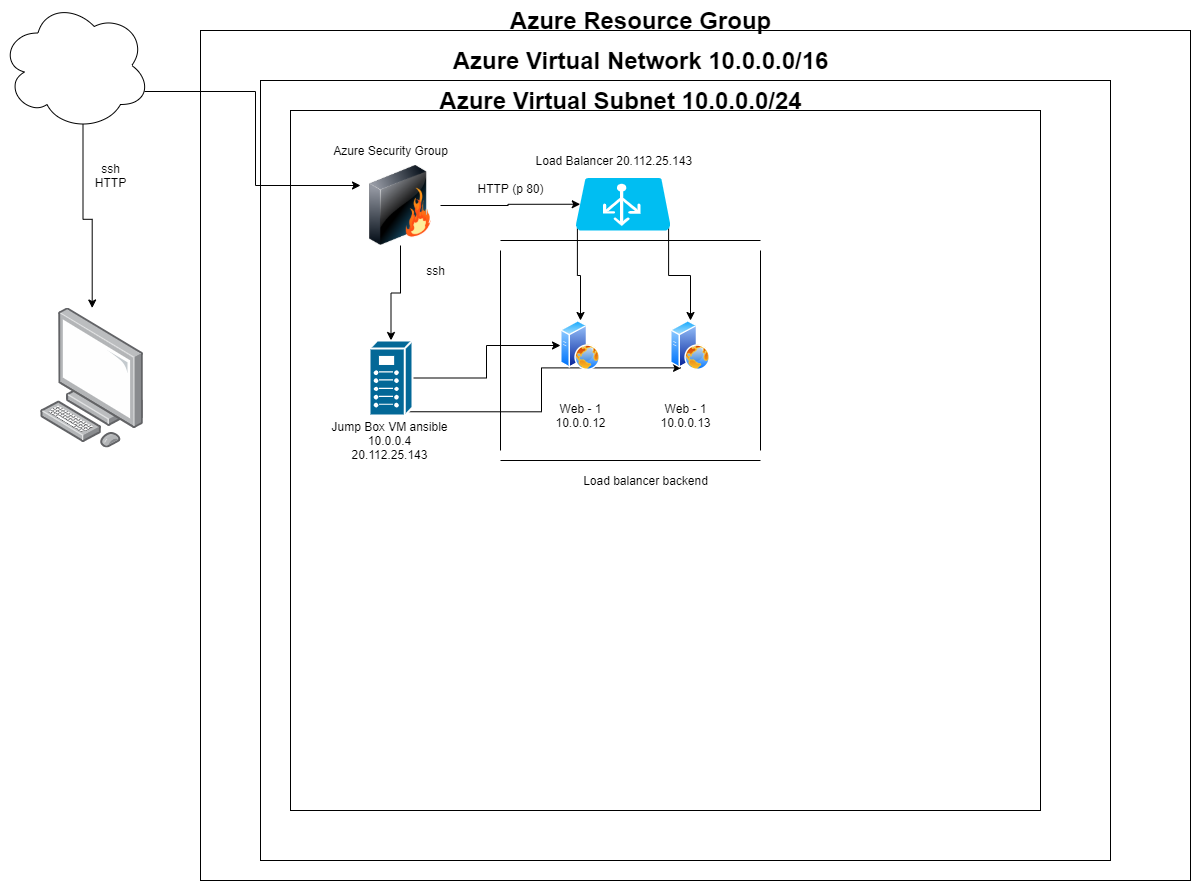

The diagram above was exported from draw.io. Its source (the exported page's mxGraphModel, read from the mxfile embedded in the PNG):
<mxGraphModel dx="2062" dy="2292" grid="1" gridSize="10" guides="1" tooltips="1" connect="1" arrows="1" fold="1" page="1" pageScale="1" pageWidth="850" pageHeight="1100" math="0" shadow="0">
  <root>
    <mxCell id="0" />
    <mxCell id="1" parent="0" />
    <mxCell id="WcV6x5hr3XAOAPa1Wiu9-3" value="" style="rounded=0;whiteSpace=wrap;html=1;" parent="1" vertex="1">
      <mxGeometry x="430" width="990" height="850" as="geometry" />
    </mxCell>
    <mxCell id="WcV6x5hr3XAOAPa1Wiu9-4" value="" style="rounded=0;whiteSpace=wrap;html=1;" parent="1" vertex="1">
      <mxGeometry x="490" y="50" width="850" height="780" as="geometry" />
    </mxCell>
    <mxCell id="WcV6x5hr3XAOAPa1Wiu9-5" value="" style="rounded=0;whiteSpace=wrap;html=1;" parent="1" vertex="1">
      <mxGeometry x="520" y="80" width="750" height="700" as="geometry" />
    </mxCell>
    <mxCell id="WcV6x5hr3XAOAPa1Wiu9-6" value="Azure Resource Group" style="text;strokeColor=none;fillColor=none;html=1;fontSize=24;fontStyle=1;verticalAlign=middle;align=center;" parent="1" vertex="1">
      <mxGeometry x="820" y="-30" width="100" height="40" as="geometry" />
    </mxCell>
    <mxCell id="WcV6x5hr3XAOAPa1Wiu9-7" value="Azure Virtual Network 10.0.0.0/16" style="text;strokeColor=none;fillColor=none;html=1;fontSize=24;fontStyle=1;verticalAlign=middle;align=center;" parent="1" vertex="1">
      <mxGeometry x="820" y="10" width="100" height="40" as="geometry" />
    </mxCell>
    <mxCell id="WcV6x5hr3XAOAPa1Wiu9-11" value="Azure Virtual Subnet 10.0.0.0/24" style="text;strokeColor=none;fillColor=none;html=1;fontSize=24;fontStyle=1;verticalAlign=middle;align=center;" parent="1" vertex="1">
      <mxGeometry x="800" y="50" width="100" height="40" as="geometry" />
    </mxCell>
    <mxCell id="WcV6x5hr3XAOAPa1Wiu9-16" style="edgeStyle=orthogonalEdgeStyle;rounded=0;orthogonalLoop=1;jettySize=auto;html=1;exitX=0.55;exitY=0.95;exitDx=0;exitDy=0;exitPerimeter=0;" parent="1" source="WcV6x5hr3XAOAPa1Wiu9-12" target="WcV6x5hr3XAOAPa1Wiu9-13" edge="1">
      <mxGeometry relative="1" as="geometry" />
    </mxCell>
    <mxCell id="WcV6x5hr3XAOAPa1Wiu9-19" style="edgeStyle=orthogonalEdgeStyle;rounded=0;orthogonalLoop=1;jettySize=auto;html=1;exitX=0.96;exitY=0.7;exitDx=0;exitDy=0;exitPerimeter=0;entryX=0;entryY=0.25;entryDx=0;entryDy=0;" parent="1" source="WcV6x5hr3XAOAPa1Wiu9-12" target="WcV6x5hr3XAOAPa1Wiu9-18" edge="1">
      <mxGeometry relative="1" as="geometry" />
    </mxCell>
    <mxCell id="WcV6x5hr3XAOAPa1Wiu9-12" value="" style="ellipse;shape=cloud;whiteSpace=wrap;html=1;" parent="1" vertex="1">
      <mxGeometry x="230" y="-30" width="150" height="130" as="geometry" />
    </mxCell>
    <mxCell id="WcV6x5hr3XAOAPa1Wiu9-13" value="" style="points=[];aspect=fixed;html=1;align=center;shadow=0;dashed=0;image;image=img/lib/allied_telesis/computer_and_terminals/Personal_Computer.svg;" parent="1" vertex="1">
      <mxGeometry x="270" y="277.5" width="103.3" height="140" as="geometry" />
    </mxCell>
    <mxCell id="WcV6x5hr3XAOAPa1Wiu9-17" value="ssh&lt;br&gt;HTTP" style="text;html=1;align=center;verticalAlign=middle;resizable=0;points=[];autosize=1;strokeColor=none;fillColor=none;" parent="1" vertex="1">
      <mxGeometry x="315" y="130" width="50" height="30" as="geometry" />
    </mxCell>
    <mxCell id="WcV6x5hr3XAOAPa1Wiu9-22" style="edgeStyle=orthogonalEdgeStyle;rounded=0;orthogonalLoop=1;jettySize=auto;html=1;exitX=0.5;exitY=1;exitDx=0;exitDy=0;" parent="1" source="WcV6x5hr3XAOAPa1Wiu9-18" target="WcV6x5hr3XAOAPa1Wiu9-21" edge="1">
      <mxGeometry relative="1" as="geometry" />
    </mxCell>
    <mxCell id="WcV6x5hr3XAOAPa1Wiu9-25" style="edgeStyle=orthogonalEdgeStyle;rounded=0;orthogonalLoop=1;jettySize=auto;html=1;exitX=1;exitY=0.5;exitDx=0;exitDy=0;entryX=0.05;entryY=0.5;entryDx=0;entryDy=0;entryPerimeter=0;" parent="1" source="WcV6x5hr3XAOAPa1Wiu9-18" target="WcV6x5hr3XAOAPa1Wiu9-24" edge="1">
      <mxGeometry relative="1" as="geometry" />
    </mxCell>
    <mxCell id="WcV6x5hr3XAOAPa1Wiu9-18" value="" style="image;html=1;image=img/lib/clip_art/networking/Firewall_128x128.png" parent="1" vertex="1">
      <mxGeometry x="590" y="135" width="80" height="80" as="geometry" />
    </mxCell>
    <mxCell id="WcV6x5hr3XAOAPa1Wiu9-20" value="Azure Security Group" style="text;html=1;align=center;verticalAlign=middle;resizable=0;points=[];autosize=1;strokeColor=none;fillColor=none;" parent="1" vertex="1">
      <mxGeometry x="555" y="110" width="130" height="20" as="geometry" />
    </mxCell>
    <mxCell id="WcV6x5hr3XAOAPa1Wiu9-47" style="edgeStyle=orthogonalEdgeStyle;rounded=0;orthogonalLoop=1;jettySize=auto;html=1;exitX=1;exitY=0.5;exitDx=0;exitDy=0;exitPerimeter=0;" parent="1" source="WcV6x5hr3XAOAPa1Wiu9-21" target="WcV6x5hr3XAOAPa1Wiu9-40" edge="1">
      <mxGeometry relative="1" as="geometry" />
    </mxCell>
    <mxCell id="WcV6x5hr3XAOAPa1Wiu9-48" style="edgeStyle=orthogonalEdgeStyle;rounded=0;orthogonalLoop=1;jettySize=auto;html=1;exitX=0.91;exitY=0.95;exitDx=0;exitDy=0;exitPerimeter=0;entryX=0.25;entryY=1;entryDx=0;entryDy=0;" parent="1" source="WcV6x5hr3XAOAPa1Wiu9-21" target="WcV6x5hr3XAOAPa1Wiu9-41" edge="1">
      <mxGeometry relative="1" as="geometry" />
    </mxCell>
    <mxCell id="WcV6x5hr3XAOAPa1Wiu9-21" value="" style="shape=mxgraph.cisco.misc.breakout_box;html=1;pointerEvents=1;dashed=0;fillColor=#036897;strokeColor=#ffffff;strokeWidth=2;verticalLabelPosition=bottom;verticalAlign=top;align=center;outlineConnect=0;" parent="1" vertex="1">
      <mxGeometry x="599" y="310" width="43" height="75" as="geometry" />
    </mxCell>
    <mxCell id="WcV6x5hr3XAOAPa1Wiu9-23" value="ssh" style="text;html=1;align=center;verticalAlign=middle;resizable=0;points=[];autosize=1;strokeColor=none;fillColor=none;" parent="1" vertex="1">
      <mxGeometry x="650" y="230" width="30" height="20" as="geometry" />
    </mxCell>
    <mxCell id="WcV6x5hr3XAOAPa1Wiu9-44" style="edgeStyle=orthogonalEdgeStyle;rounded=0;orthogonalLoop=1;jettySize=auto;html=1;exitX=0.02;exitY=0.96;exitDx=0;exitDy=0;exitPerimeter=0;" parent="1" source="WcV6x5hr3XAOAPa1Wiu9-24" target="WcV6x5hr3XAOAPa1Wiu9-40" edge="1">
      <mxGeometry relative="1" as="geometry" />
    </mxCell>
    <mxCell id="WcV6x5hr3XAOAPa1Wiu9-45" style="edgeStyle=orthogonalEdgeStyle;rounded=0;orthogonalLoop=1;jettySize=auto;html=1;exitX=0.98;exitY=0.96;exitDx=0;exitDy=0;exitPerimeter=0;entryX=0.5;entryY=0;entryDx=0;entryDy=0;" parent="1" source="WcV6x5hr3XAOAPa1Wiu9-24" target="WcV6x5hr3XAOAPa1Wiu9-41" edge="1">
      <mxGeometry relative="1" as="geometry" />
    </mxCell>
    <mxCell id="WcV6x5hr3XAOAPa1Wiu9-24" value="" style="verticalLabelPosition=bottom;html=1;verticalAlign=top;align=center;strokeColor=none;fillColor=#00BEF2;shape=mxgraph.azure.azure_load_balancer;" parent="1" vertex="1">
      <mxGeometry x="805" y="147.5" width="95" height="52.5" as="geometry" />
    </mxCell>
    <mxCell id="WcV6x5hr3XAOAPa1Wiu9-26" value="HTTP (p 80)" style="text;html=1;align=center;verticalAlign=middle;resizable=0;points=[];autosize=1;strokeColor=none;fillColor=none;" parent="1" vertex="1">
      <mxGeometry x="700" y="147.5" width="80" height="20" as="geometry" />
    </mxCell>
    <mxCell id="WcV6x5hr3XAOAPa1Wiu9-27" value="Load Balancer 20.112.25.143&amp;nbsp;" style="text;html=1;align=center;verticalAlign=middle;resizable=0;points=[];autosize=1;strokeColor=none;fillColor=none;" parent="1" vertex="1">
      <mxGeometry x="755" y="120" width="180" height="20" as="geometry" />
    </mxCell>
    <mxCell id="WcV6x5hr3XAOAPa1Wiu9-28" value="Jump Box VM ansible&lt;br&gt;10.0.0.4&lt;br&gt;20.112.25.143" style="text;html=1;align=center;verticalAlign=middle;resizable=0;points=[];autosize=1;strokeColor=none;fillColor=none;" parent="1" vertex="1">
      <mxGeometry x="554" y="385" width="130" height="50" as="geometry" />
    </mxCell>
    <mxCell id="WcV6x5hr3XAOAPa1Wiu9-40" value="" style="aspect=fixed;perimeter=ellipsePerimeter;html=1;align=center;shadow=0;dashed=0;spacingTop=3;image;image=img/lib/active_directory/web_server.svg;" parent="1" vertex="1">
      <mxGeometry x="790" y="290" width="40" height="50" as="geometry" />
    </mxCell>
    <mxCell id="WcV6x5hr3XAOAPa1Wiu9-41" value="" style="aspect=fixed;perimeter=ellipsePerimeter;html=1;align=center;shadow=0;dashed=0;spacingTop=3;image;image=img/lib/active_directory/web_server.svg;" parent="1" vertex="1">
      <mxGeometry x="900" y="290" width="40" height="50" as="geometry" />
    </mxCell>
    <mxCell id="WcV6x5hr3XAOAPa1Wiu9-42" value="Web - 1&lt;br&gt;10.0.0.12" style="text;html=1;align=center;verticalAlign=middle;resizable=0;points=[];autosize=1;strokeColor=none;fillColor=none;" parent="1" vertex="1">
      <mxGeometry x="775" y="370" width="70" height="30" as="geometry" />
    </mxCell>
    <mxCell id="WcV6x5hr3XAOAPa1Wiu9-43" value="Web - 1&lt;br&gt;10.0.0.13" style="text;html=1;align=center;verticalAlign=middle;resizable=0;points=[];autosize=1;strokeColor=none;fillColor=none;" parent="1" vertex="1">
      <mxGeometry x="880" y="370" width="70" height="30" as="geometry" />
    </mxCell>
    <mxCell id="WcV6x5hr3XAOAPa1Wiu9-46" value="Load balancer backend" style="text;html=1;align=center;verticalAlign=middle;resizable=0;points=[];autosize=1;strokeColor=none;fillColor=none;" parent="1" vertex="1">
      <mxGeometry x="805" y="440" width="140" height="20" as="geometry" />
    </mxCell>
    <mxCell id="WcV6x5hr3XAOAPa1Wiu9-50" value="" style="shape=partialRectangle;whiteSpace=wrap;html=1;left=0;right=0;fillColor=none;" parent="1" vertex="1">
      <mxGeometry x="730" y="210" width="260" height="220" as="geometry" />
    </mxCell>
    <mxCell id="WcV6x5hr3XAOAPa1Wiu9-51" value="" style="shape=partialRectangle;whiteSpace=wrap;html=1;bottom=0;top=0;fillColor=none;" parent="1" vertex="1">
      <mxGeometry x="730" y="220" width="260" height="200" as="geometry" />
    </mxCell>
  </root>
</mxGraphModel>